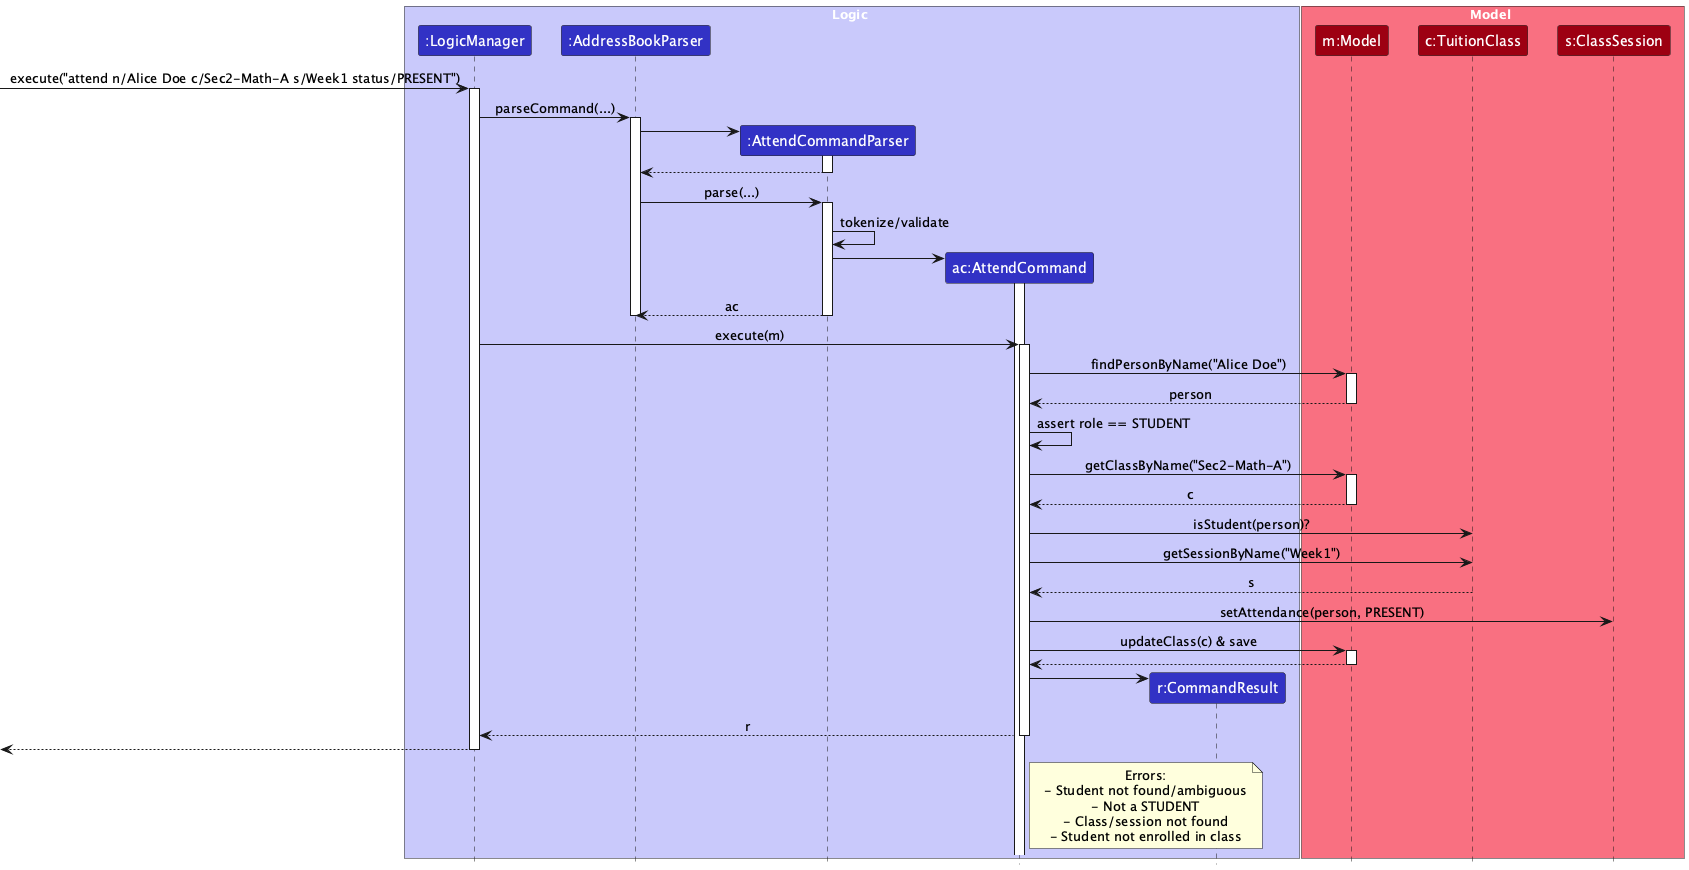

The diagram above was rendered by PlantUML. Its source (embedded in the PNG):
@startuml
!include style.puml
skinparam ArrowFontStyle plain

box Logic LOGIC_COLOR_T1
participant ":LogicManager" as LogicManager LOGIC_COLOR
participant ":AddressBookParser" as AddressBookParser LOGIC_COLOR
participant ":AttendCommandParser" as AttendParser LOGIC_COLOR
participant "ac:AttendCommand" as AttendCmd LOGIC_COLOR
participant "r:CommandResult" as CommandResult LOGIC_COLOR
end box

box Model MODEL_COLOR_T1
participant "m:Model" as Model MODEL_COLOR
participant "c:TuitionClass" as Class MODEL_COLOR
participant "s:ClassSession" as Session MODEL_COLOR
end box

[-> LogicManager : execute("attend n/Alice Doe c/Sec2-Math-A s/Week1 status/PRESENT")
activate LogicManager
LogicManager -> AddressBookParser : parseCommand(...)
activate AddressBookParser
create AttendParser
AddressBookParser -> AttendParser
activate AttendParser
AttendParser --> AddressBookParser
deactivate AttendParser

AddressBookParser -> AttendParser : parse(...)
activate AttendParser
AttendParser -> AttendParser : tokenize/validate
create AttendCmd
AttendParser -> AttendCmd
activate AttendCmd
AttendParser --> AddressBookParser : ac
deactivate AttendParser
deactivate AddressBookParser

LogicManager -> AttendCmd : execute(m)
activate AttendCmd

AttendCmd -> Model : findPersonByName("Alice Doe")
activate Model
Model --> AttendCmd : person
deactivate Model
AttendCmd -> AttendCmd : assert role == STUDENT

AttendCmd -> Model : getClassByName("Sec2-Math-A")
activate Model
Model --> AttendCmd : c
deactivate Model

AttendCmd -> Class : isStudent(person)?
AttendCmd -> Class : getSessionByName("Week1")
Class --> AttendCmd : s
AttendCmd -> Session : setAttendance(person, PRESENT)
AttendCmd -> Model : updateClass(c) & save
activate Model
Model --> AttendCmd
deactivate Model

create CommandResult
AttendCmd -> CommandResult
AttendCmd --> LogicManager : r
deactivate AttendCmd
[<-- LogicManager
deactivate LogicManager

note right of AttendCmd
  Errors:
  - Student not found/ambiguous
  - Not a STUDENT
  - Class/session not found
  - Student not enrolled in class
end note
@enduml